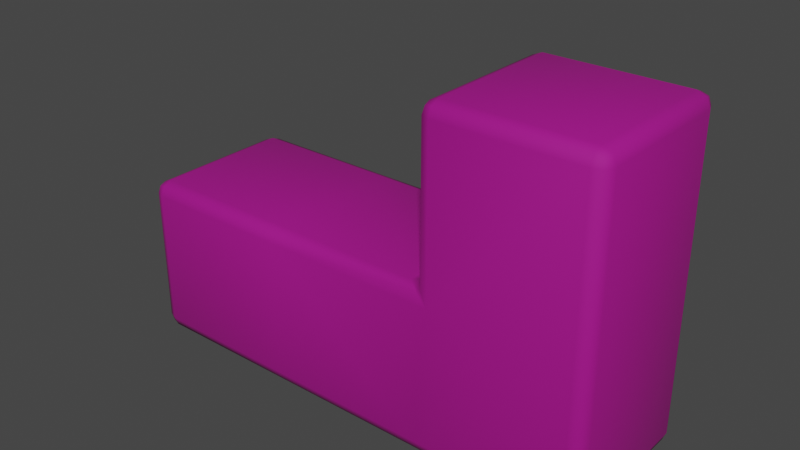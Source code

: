 # Source: l.blend  (saved by Blender 2.93.21; exported with 4.5.12 LTS)
import bpy
from mathutils import Matrix  # noqa: F401  (used for matrix-valued properties, if any)

bpy.ops.wm.read_factory_settings(use_empty=True)
scene = bpy.context.scene
scene.name = 'Scene'

# ---- collections
col_collection = bpy.data.collections.new('Collection'); scene.collection.children.link(col_collection)

# ---- materials (node trees are filled in below, after node groups)
mat_material = bpy.data.materials.new('Material')
mat_material.alpha_threshold = 0.0
mat_material.use_transparent_shadow = False
mat_material.line_color = (0.0, 0.0, 0.0, 1.0)

# ---- material node trees
mat_material.use_nodes = True; mat_material.node_tree.nodes.clear()
_N = mat_material.node_tree.nodes; _L = mat_material.node_tree.links
n0 = _N.new('ShaderNodeOutputMaterial'); n0.name = 'Material Output'; n0.location = (300, 300)
n1 = _N.new('ShaderNodeBsdfPrincipled'); n1.name = 'Principled BSDF'; n1.location = (10, 300)
n1.distribution = 'GGX'
n1.subsurface_method = 'BURLEY'
n1.inputs[0].default_value = (0.3844, 0.0, 0.2429, 1.0)
n1.inputs[2].default_value = 0.8118
n1.inputs[3].default_value = 1.45
n1.inputs[27].default_value = (0.0, 0.0, 0.0, 1.0)
n1.inputs[28].default_value = 1.0
_L.new(n1.outputs[0], n0.inputs[0])
n0.is_active_output = True

# ---- world
world_world = bpy.data.worlds.new('World'); scene.world = world_world
world_world.use_nodes = True; world_world.node_tree.nodes.clear()
_N = world_world.node_tree.nodes; _L = world_world.node_tree.links
n0 = _N.new('ShaderNodeOutputWorld'); n0.name = 'World Output'; n0.location = (300, 300)
n1 = _N.new('ShaderNodeBackground'); n1.name = 'Background'; n1.location = (10, 300)
n1.inputs[0].default_value = (0.05088, 0.05088, 0.05088, 1.0)
_L.new(n1.outputs[0], n0.inputs[0])
n0.is_active_output = True
world_world.color = (0.05088, 0.05088, 0.05088)
world_world.use_sun_shadow = False
world_world.sun_shadow_jitter_overblur = 0.0

# ---- meshes
me_cube = bpy.data.meshes.new('Cube')
me_cube.from_pydata([(0.5556, 1.0, 0.4444), (0.5556, 1.0, -1.556), (0.5556, -1.0, 0.4444), (0.5556, -1.0, -1.556), (-1.444, 1.0, 0.4444), (-1.444, 1.0, -1.556), (-1.444, -1.0, 0.4444), (-1.444, -1.0, -1.556), (-3.444, 1.0, -1.556), (-3.444, -1.0, -1.556), (-3.444, -1.0, 0.4444), (-3.444, 1.0, 0.4444), (2.556, 1.0, 0.4444), (2.556, 1.0, -1.556), (2.556, -1.0, 0.4444), (2.556, -1.0, -1.556), (2.556, -1.0, 2.444), (2.556, 1.0, 2.444), (0.5556, -1.0, 2.444), (0.5556, 1.0, 2.444)], [], [(5, 1, 3, 7), (3, 2, 6, 7), (6, 4, 11, 10), (12, 0, 19, 17), (5, 4, 0, 1), (9, 10, 11, 8), (4, 5, 8, 11), (7, 6, 10, 9), (5, 7, 9, 8), (13, 12, 14, 15), (2, 3, 15, 14), (1, 0, 12, 13), (3, 1, 13, 15), (2, 14, 16, 18), (19, 18, 16, 17), (2, 0, 4, 6), (14, 12, 17, 16), (0, 2, 18, 19)])
me_cube.polygons.foreach_set('use_smooth', [True] * 18)
_uv = me_cube.uv_layers.new(name='UVMap')
_uv.uv.foreach_set('vector', [0.375, 0.25, 0.375, 0.5, 0.375, 0.75, 0.375, 1.0, 0.375, 0.75, 0.625, 0.75, 0.625, 1.0, 0.375, 1.0, 0.875, 0.75, 0.875, 0.5, 0.875, 0.5, 0.875, 0.75, 0.625, 0.5, 0.625, 0.5, 0.625, 0.5, 0.625, 0.5, 0.375, 0.25, 0.625, 0.25, 0.625, 0.5, 0.375, 0.5, 0.375, 0.0, 0.625, 0.0, 0.625, 0.25, 0.375, 0.25, 0.625, 0.25, 0.375, 0.25, 0.375, 0.25, 0.625, 0.25, 0.375, 1.0, 0.625, 1.0, 0.625, 1.0, 0.375, 1.0, 0.125, 0.5, 0.125, 0.75, 0.125, 0.75, 0.125, 0.5, 0.375, 0.5, 0.625, 0.5, 0.625, 0.75, 0.375, 0.75, 0.625, 0.75, 0.375, 0.75, 0.375, 0.75, 0.625, 0.75, 0.375, 0.5, 0.625, 0.5, 0.625, 0.5, 0.375, 0.5, 0.375, 0.75, 0.375, 0.5, 0.375, 0.5, 0.375, 0.75, 0.625, 0.75, 0.625, 0.75, 0.625, 0.75, 0.625, 0.75, 0.625, 0.5, 0.625, 0.75, 0.625, 0.75, 0.625, 0.5, 0.625, 0.75, 0.625, 0.5, 0.625, 0.25, 0.875, 0.75, 0.625, 0.75, 0.625, 0.5, 0.625, 0.5, 0.625, 0.75, 0.625, 0.5, 0.625, 0.75, 0.625, 0.75, 0.625, 0.5])
me_cube.materials.append(mat_material)
me_cube.use_remesh_preserve_volume = False
me_cube.use_remesh_preserve_attributes = False
me_cube.use_mirror_vertex_groups = False
me_cube.update()

# ---- objects
ob_plus = bpy.data.objects.new('plus', me_cube)

# ---- transforms, parenting, visibility, modifiers, constraints
ob_plus.location = (0.0, 0.0, 0.0)
ob_plus.lock_rotations_4d = False
ob_plus.empty_display_type = 'ARROWS'
ob_plus.lineart.crease_threshold = 0.0
_m = ob_plus.modifiers.new('Bevel', 'BEVEL')
_m.width = 0.16
_m.width_pct = 0.16
_m.segments = 2

# ---- collection membership
col_collection.objects.link(ob_plus)

# ---- scene / render settings (as saved in the file)
scene.frame_start = 1; scene.frame_end = 250; scene.frame_set(1)
scene.render.engine = 'BLENDER_EEVEE_NEXT'
scene.cycles.use_denoising = False
scene.cycles.samples = 128
scene.cycles.sampling_pattern = 'TABULATED_SOBOL'
scene.cycles.use_adaptive_sampling = False
scene.cycles.use_light_tree = False
scene.view_settings.view_transform = 'Filmic'
bpy.context.view_layer.update()

# ---- added for rendering (the .blend has no active camera and no usable light): camera, sun
cam_auto = bpy.data.cameras.new('AutoCamera')
cam_auto.lens = 50.0
cam_auto.sensor_width = 36.0
cam_auto.clip_end = 1000.0
ob_auto_camera = bpy.data.objects.new('AutoCamera', cam_auto)
scene.collection.objects.link(ob_auto_camera)
ob_auto_camera.location = (6.4793, -8.3085, 5.98344)
ob_auto_camera.rotation_euler = (1.09748, -7.21219e-08, 0.694738)
scene.camera = ob_auto_camera
light_auto_sun = bpy.data.lights.new('AutoSun', 'SUN')
light_auto_sun.energy = 3.0
light_auto_sun.angle = 0.0523599
ob_auto_sun = bpy.data.objects.new('AutoSun', light_auto_sun)
scene.collection.objects.link(ob_auto_sun)
ob_auto_sun.rotation_euler = (0.872665, 0.174533, 0.523599)
bpy.context.view_layer.update()
